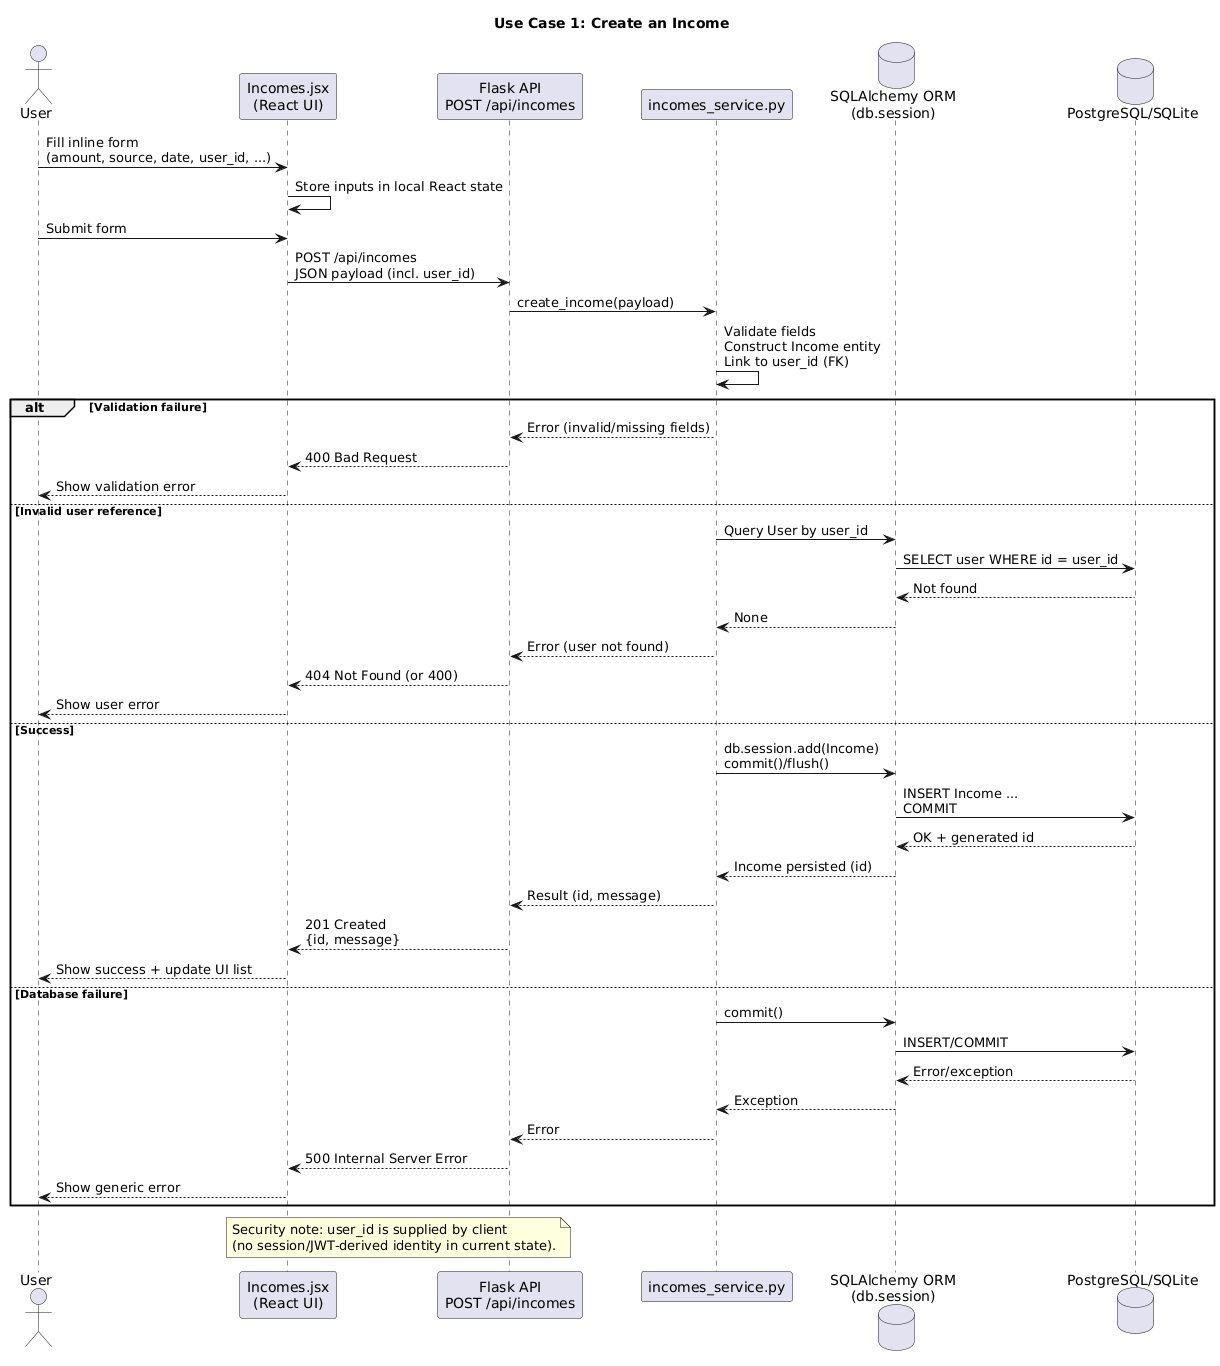

The diagram above was rendered by PlantUML. Its source (embedded in the PNG):
@startuml
title Use Case 1: Create an Income

actor User as U
participant "Incomes.jsx\n(React UI)" as FE
participant "Flask API\nPOST /api/incomes" as API
participant "incomes_service.py" as SVC
database "SQLAlchemy ORM\n(db.session)" as ORM
database "PostgreSQL/SQLite" as DB

U -> FE: Fill inline form\n(amount, source, date, user_id, ...)
FE -> FE: Store inputs in local React state

U -> FE: Submit form
FE -> API: POST /api/incomes\nJSON payload (incl. user_id)

API -> SVC: create_income(payload)
SVC -> SVC: Validate fields\nConstruct Income entity\nLink to user_id (FK)

alt Validation failure
  SVC --> API: Error (invalid/missing fields)
  API --> FE: 400 Bad Request
  FE --> U: Show validation error
else Invalid user reference
  SVC -> ORM: Query User by user_id
  ORM -> DB: SELECT user WHERE id = user_id
  DB --> ORM: Not found
  ORM --> SVC: None
  SVC --> API: Error (user not found)
  API --> FE: 404 Not Found (or 400)
  FE --> U: Show user error
else Success
  SVC -> ORM: db.session.add(Income)\ncommit()/flush()
  ORM -> DB: INSERT Income ...\nCOMMIT
  DB --> ORM: OK + generated id
  ORM --> SVC: Income persisted (id)
  SVC --> API: Result (id, message)
  API --> FE: 201 Created\n{id, message}
  FE --> U: Show success + update UI list
else Database failure
  SVC -> ORM: commit()
  ORM -> DB: INSERT/COMMIT
  DB --> ORM: Error/exception
  ORM --> SVC: Exception
  SVC --> API: Error
  API --> FE: 500 Internal Server Error
  FE --> U: Show generic error
end

note over FE,API
Security note: user_id is supplied by client
(no session/JWT-derived identity in current state).
end note
@enduml